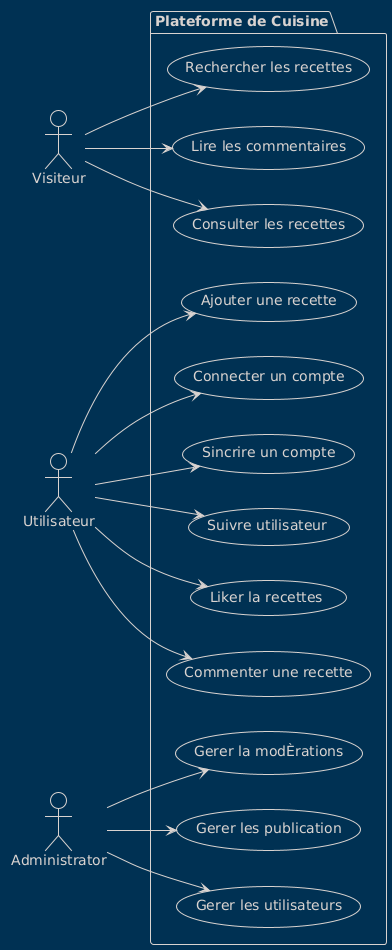

The diagram above was rendered by PlantUML. Its source (embedded in the PNG):
@startuml
!theme blueprint
left to right direction

actor "Visiteur" as Visitor
actor "Utilisateur" as User
actor "Administrator" as Admin


package "Plateforme de Cuisine" {

Visitor--> (Consulter les recettes)
Visitor--> (Lire les commentaires)
Visitor--> (Rechercher les recettes)


User-->(Sincrire un compte)
User-->(Connecter un compte)
User-->(Ajouter une recette)
User-->(Commenter une recette)
User-->(Liker la recettes)
User-->(Suivre utilisateur)




Admin--> (Gerer les utilisateurs)
Admin-->(Gerer les publication)
Admin-->(Gerer la modÈrations)


}
@enduml